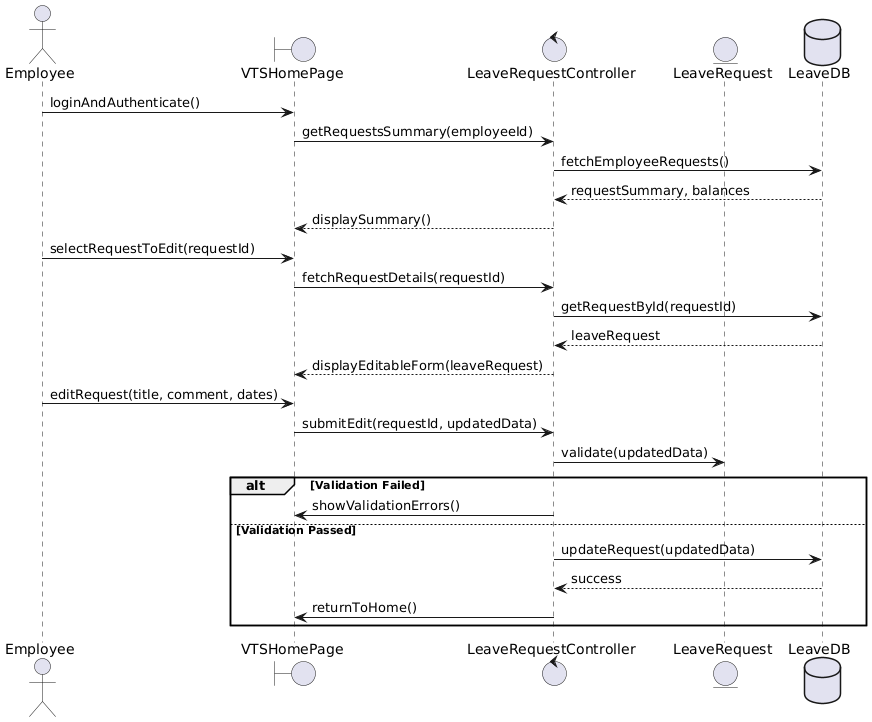

The diagram above was rendered by PlantUML. Its source (embedded in the PNG):
@startuml
actor Employee
boundary VTSHomePage
control LeaveRequestController
entity LeaveRequest
database LeaveDB

Employee -> VTSHomePage : loginAndAuthenticate()
VTSHomePage -> LeaveRequestController : getRequestsSummary(employeeId)
LeaveRequestController -> LeaveDB : fetchEmployeeRequests()
LeaveDB --> LeaveRequestController : requestSummary, balances
LeaveRequestController --> VTSHomePage : displaySummary()

Employee -> VTSHomePage : selectRequestToEdit(requestId)
VTSHomePage -> LeaveRequestController : fetchRequestDetails(requestId)
LeaveRequestController -> LeaveDB : getRequestById(requestId)
LeaveDB --> LeaveRequestController : leaveRequest
LeaveRequestController --> VTSHomePage : displayEditableForm(leaveRequest)

Employee -> VTSHomePage : editRequest(title, comment, dates)
VTSHomePage -> LeaveRequestController : submitEdit(requestId, updatedData)


LeaveRequestController -> LeaveRequest : validate(updatedData)
alt Validation Failed
    LeaveRequestController -> VTSHomePage : showValidationErrors()
else Validation Passed
    LeaveRequestController -> LeaveDB : updateRequest(updatedData)
    LeaveDB --> LeaveRequestController : success
    LeaveRequestController -> VTSHomePage : returnToHome()
end
@enduml